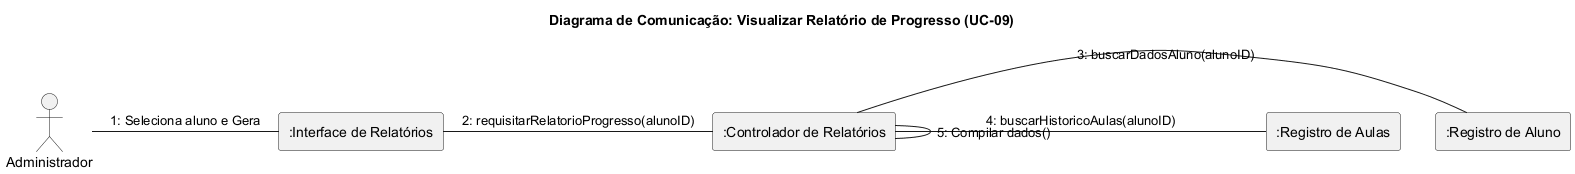

The diagram above was rendered by PlantUML. Its source (embedded in the PNG):
@startuml
title "Diagrama de Comunicação: Visualizar Relatório de Progresso (UC-09)"

actor "Administrador" as admin
rectangle ":Interface de Relatórios" as ui
rectangle ":Controlador de Relatórios" as controller
rectangle ":Registro de Aluno" as alunoDB
rectangle ":Registro de Aulas" as aulaDB

admin - ui : "1: Seleciona aluno e Gera"
ui - controller : "2: requisitarRelatorioProgresso(alunoID)"
controller - alunoDB : "3: buscarDadosAluno(alunoID)"
controller - aulaDB : "4: buscarHistoricoAulas(alunoID)"
controller - controller : "5: Compilar dados()"

@enduml